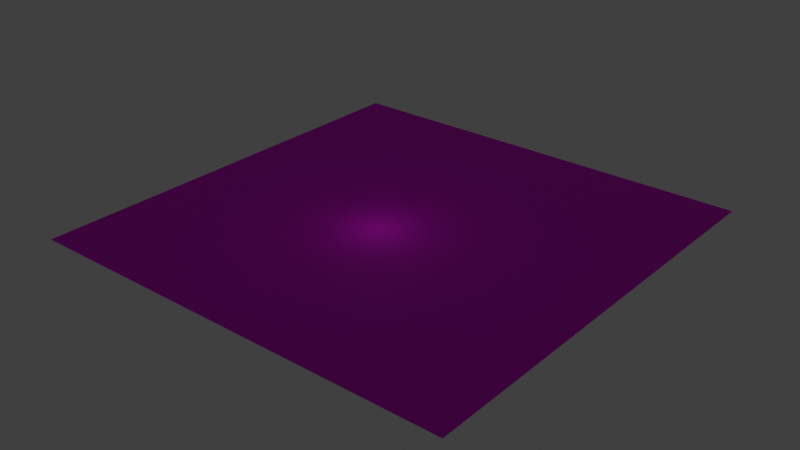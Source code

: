 # Source: demo-scene.blend  (saved by Blender 3.0.42; exported with 4.5.12 LTS)
import bpy
from mathutils import Matrix  # noqa: F401  (used for matrix-valued properties, if any)

bpy.ops.wm.read_factory_settings(use_empty=True)
scene = bpy.context.scene
scene.name = 'Scene'

# ---- collections
col_collection = bpy.data.collections.new('Collection'); scene.collection.children.link(col_collection)

# ---- images (referenced by path relative to the original .blend; pixels are not part of the script)
import os
ASSET_DIR = os.environ.get("B2B_ASSET_DIR", "")  # directory of the original .blend (textures are referenced by path, not embedded)
HERE = os.path.dirname(os.path.abspath(__file__))  # packed textures are extracted next to this script under _unpacked/

def load_image(name, relpath, width, height, colorspace="sRGB"):
    """Load a texture the original file referenced (path relative to the .blend, or extracted next to this script)."""
    p = next((c for c in (os.path.join(HERE, relpath), os.path.join(ASSET_DIR, relpath)) if relpath and os.path.exists(c)), "")
    if p:
        img = bpy.data.images.load(p, check_existing=True)
        img.name = name
    else:  # same state as the original file: an image datablock whose file is absent (Cycles renders it pink)
        img = bpy.data.images.new(name, width, height)
        img.source = "FILE"
        img.filepath = "//" + (relpath or name)
    img.colorspace_settings.name = colorspace
    return img
img_uvgrid = load_image('uvgrid', '', 2048, 2048, 'sRGB')

# ---- materials (node trees are filled in below, after node groups)
mat_material = bpy.data.materials.new('Material')
mat_material.alpha_threshold = 0.0
mat_material.use_transparent_shadow = False
mat_material.line_color = (0.0, 0.0, 0.0, 1.0)

# ---- material node trees
mat_material.use_nodes = True; mat_material.node_tree.nodes.clear()
_N = mat_material.node_tree.nodes; _L = mat_material.node_tree.links
n0 = _N.new('ShaderNodeOutputMaterial'); n0.name = 'Material Output'; n0.location = (300, 300)
n1 = _N.new('ShaderNodeBsdfPrincipled'); n1.name = 'Principled BSDF'; n1.location = (10, 300)
n1.distribution = 'GGX'
n1.subsurface_method = 'RANDOM_WALK_SKIN'
n1.inputs[1].default_value = 0.3136
n1.inputs[2].default_value = 0.9091
n1.inputs[3].default_value = 1.45
n1.inputs[27].default_value = (0.0, 0.0, 0.0, 1.0)
n1.inputs[28].default_value = 1.0
n2 = _N.new('ShaderNodeTexImage'); n2.name = 'Image Texture'; n2.location = (-306, 209)
n2.image = img_uvgrid
_L.new(n1.outputs[0], n0.inputs[0])
_L.new(n2.outputs[0], n1.inputs[0])
n0.is_active_output = True

# ---- world
world_world = bpy.data.worlds.new('World'); scene.world = world_world
world_world.use_nodes = True; world_world.node_tree.nodes.clear()
_N = world_world.node_tree.nodes; _L = world_world.node_tree.links
n0 = _N.new('ShaderNodeOutputWorld'); n0.name = 'World Output'; n0.location = (300, 300)
n1 = _N.new('ShaderNodeBackground'); n1.name = 'Background'; n1.location = (10, 300)
n1.inputs[0].default_value = (0.05088, 0.05088, 0.05088, 1.0)
_L.new(n1.outputs[0], n0.inputs[0])
n0.is_active_output = True
world_world.color = (0.05088, 0.05088, 0.05088)
world_world.use_sun_shadow = False
world_world.sun_shadow_jitter_overblur = 0.0

# ---- lights
light_point = bpy.data.lights.new('Point', 'POINT')
light_point.transmission_factor = 0.0
light_point.shadow_soft_size = 0.25
light_point.shadow_maximum_resolution = 0.006
light_point.use_absolute_resolution = True

# ---- meshes
me_plane = bpy.data.meshes.new('Plane')
me_plane.from_pydata([(-8.143, -8.143, 0.0), (8.143, -8.143, 0.0), (-8.143, 8.143, 0.0), (8.143, 8.143, 0.0)], [], [(0, 1, 3, 2)])
_uv = me_plane.uv_layers.new(name='UVMap')
_uv.uv.foreach_set('vector', [0.1528, 0.1528, 0.8472, 0.1528, 0.8472, 0.8472, 0.1528, 0.8472])
me_plane.materials.append(mat_material)
me_plane.use_remesh_fix_poles = True
me_plane.use_remesh_preserve_attributes = False
me_plane.update()

# ---- objects
ob_plane = bpy.data.objects.new('Plane', me_plane)
ob_point = bpy.data.objects.new('Point', light_point)

# ---- transforms, parenting, visibility, modifiers, constraints
ob_plane.location = (0.0, 0.0, 0.0)
ob_point.location = (-0.3662, -0.661, 1.538)

# ---- collection membership
col_collection.objects.link(ob_plane)
col_collection.objects.link(ob_point)

# ---- scene / render settings (as saved in the file)
scene.frame_start = 1; scene.frame_end = 250; scene.frame_set(1)
scene.render.engine = 'BLENDER_EEVEE_NEXT'
scene.cycles.sampling_pattern = 'TABULATED_SOBOL'
scene.cycles.use_light_tree = False
scene.view_settings.view_transform = 'Standard'
bpy.context.view_layer.update()

# ---- added for rendering (the .blend has no active camera): camera
cam_auto = bpy.data.cameras.new('AutoCamera')
cam_auto.lens = 50.0
cam_auto.sensor_width = 36.0
cam_auto.clip_end = 1000.0
ob_auto_camera = bpy.data.objects.new('AutoCamera', cam_auto)
scene.collection.objects.link(ob_auto_camera)
ob_auto_camera.location = (21.3107, -25.5729, 17.0486)
ob_auto_camera.rotation_euler = (1.09748, -7.21219e-08, 0.694738)
scene.camera = ob_auto_camera
bpy.context.view_layer.update()
